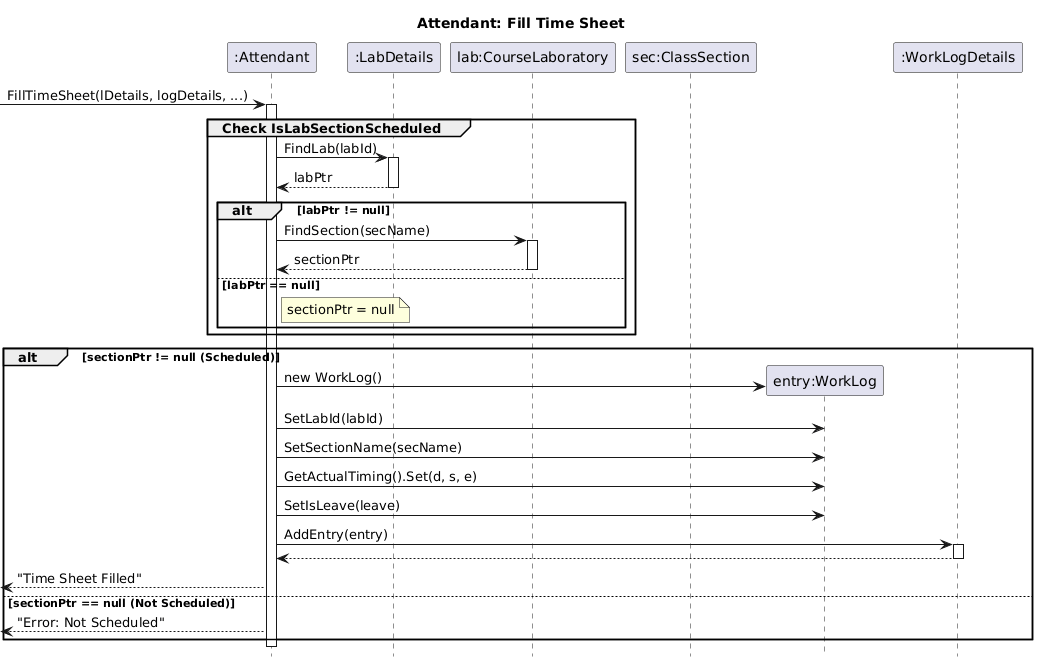

The diagram above was rendered by PlantUML. Its source (embedded in the PNG):
@startuml
hide footbox
title Attendant: Fill Time Sheet

participant ":Attendant" as ATT
participant ":LabDetails" as LD
participant "lab:CourseLaboratory" as CL
participant "sec:ClassSection" as CS
participant "entry:WorkLog" as WL
participant ":WorkLogDetails" as WLD

[-> ATT : FillTimeSheet(lDetails, logDetails, ...)
activate ATT

group Check IsLabSectionScheduled
    ATT -> LD : FindLab(labId)
    activate LD
    return labPtr
    
    alt labPtr != null
        ATT -> CL : FindSection(secName)
        activate CL
        return sectionPtr
    else labPtr == null
        note right of ATT: sectionPtr = null
    end
end

alt sectionPtr != null (Scheduled)
    create WL
    ATT -> WL : new WorkLog()
    ATT -> WL : SetLabId(labId)
    ATT -> WL : SetSectionName(secName)
    ATT -> WL : GetActualTiming().Set(d, s, e)
    ATT -> WL : SetIsLeave(leave)
    
    ATT -> WLD : AddEntry(entry)
    activate WLD
    return
    
    [<-- ATT : "Time Sheet Filled"
else sectionPtr == null (Not Scheduled)
    [<-- ATT : "Error: Not Scheduled"
end

deactivate ATT
@enduml